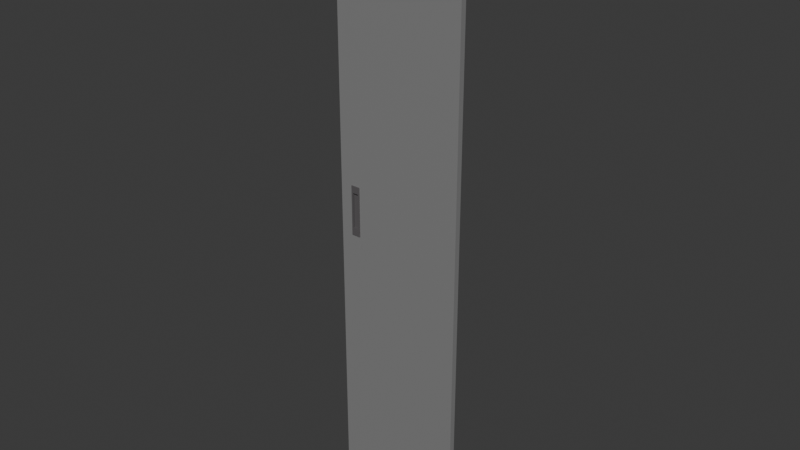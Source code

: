 # Source: blend.blend  (saved by Blender 5.2.44; exported with 4.5.12 LTS)
import bpy
from mathutils import Matrix  # noqa: F401  (used for matrix-valued properties, if any)

bpy.ops.wm.read_factory_settings(use_empty=True)
scene = bpy.context.scene
scene.name = 'Scene'

# ---- collections
col_collection = bpy.data.collections.new('Collection'); scene.collection.children.link(col_collection)

# ---- materials (node trees are filled in below, after node groups)
mat_material_001 = bpy.data.materials.new('Material.001')
mat_material_001.alpha_threshold = 0.0
mat_material_001.use_backface_culling_lightprobe_volume = False
mat_material_001.roughness = 0.5
mat_material_001.line_color = (0.0, 0.0, 0.0, 1.0)
mat_x = bpy.data.materials.new('マテリアル')

# ---- material node trees
mat_material_001.use_nodes = True; mat_material_001.node_tree.nodes.clear()
_N = mat_material_001.node_tree.nodes; _L = mat_material_001.node_tree.links
n0 = _N.new('ShaderNodeOutputMaterial'); n0.name = 'Material Output'; n0.location = (200, 100)
n1 = _N.new('ShaderNodeBsdfPrincipled'); n1.name = 'Principled BSDF'; n1.location = (-200, 100)
n1.inputs[0].default_value = (0.4179, 0.4179, 0.4179, 1.0)
n1.inputs[1].default_value = 0.5213
n1.inputs[10].default_value = 0.005
_L.new(n1.outputs[0], n0.inputs[0])
n0.is_active_output = True
mat_x.use_nodes = True; mat_x.node_tree.nodes.clear()
_N = mat_x.node_tree.nodes; _L = mat_x.node_tree.links
n0 = _N.new('ShaderNodeBsdfPrincipled'); n0.name = 'プリンシプルBSDF'; n0.location = (-200, 100)
n0.inputs[0].default_value = (0.1107, 0.1039, 0.1077, 1.0)
n0.inputs[10].default_value = 0.005
n1 = _N.new('ShaderNodeOutputMaterial'); n1.name = 'マテリアル出力'; n1.location = (200, 100)
_L.new(n0.outputs[0], n1.inputs[0])
n1.is_active_output = True

# ---- world
world_world = bpy.data.worlds.new('World'); scene.world = world_world
world_world.use_nodes = True; world_world.node_tree.nodes.clear()
_N = world_world.node_tree.nodes; _L = world_world.node_tree.links
n0 = _N.new('ShaderNodeOutputWorld'); n0.name = 'World Output'; n0.location = (200, 100)
n1 = _N.new('ShaderNodeBackground'); n1.name = 'Background'; n1.location = (-200, 100)
n1.inputs[0].default_value = (0.05088, 0.05088, 0.05088, 1.0)
_L.new(n1.outputs[0], n0.inputs[0])
n0.is_active_output = True
world_world.color = (0.05088, 0.05088, 0.05088)
world_world.sun_shadow_jitter_overblur = 0.0

# ---- meshes
me_cube_001 = bpy.data.meshes.new('Cube.001')
me_cube_001.from_pydata([(1.0, 1.0, 1.0), (1.0, 1.0, -1.0), (1.0, -1.0, 1.0), (-0.7956, -0.3744, -0.07286), (1.0, -1.0, -1.0), (-0.7956, -0.3744, 0.07286), (-1.0, 1.0, 1.0), (-0.6848, -0.3744, -0.07286), (-1.0, 1.0, -1.0), (-0.6848, -0.3744, 0.07286), (-1.0, -1.0, 1.0), (-1.0, -1.0, -1.0), (-0.7956, -1.0, 0.07286), (-0.7885, -1.0, 0.07286), (-0.7956, -1.0, -0.07286), (-0.7885, -1.0, -0.07286), (-0.6848, -1.0, 0.07286), (-0.6848, -1.0, -0.07286)], [], [(0, 6, 10, 2), (12, 13, 10, 11, 15, 14), (15, 11, 4, 2, 10, 13, 16, 17), (11, 10, 6, 8), (8, 1, 4, 11), (1, 0, 2, 4), (8, 6, 0, 1), (3, 5, 12, 14), (3, 7, 9, 5), (16, 9, 7, 17), (17, 7, 3, 14, 15), (5, 9, 16, 13, 12)])
me_cube_001.polygons.foreach_set('material_index', [0, 0, 0, 0, 0, 0, 0, 1, 1, 1, 1, 1])
_uv = me_cube_001.uv_layers.new(name='UVMap')
_uv.uv.foreach_set('vector', [0.625, 0.5, 0.875, 0.5, 0.875, 0.75, 0.625, 0.75, 0.5091, 0.9744, 0.5091, 0.9736, 0.625, 1.0, 0.375, 1.0, 0.4909, 0.9736, 0.4909, 0.9744, 0.4909, 0.9736, 0.375, 1.0, 0.375, 0.75, 0.625, 0.75, 0.625, 1.0, 0.5091, 0.9736, 0.5091, 0.9606, 0.4909, 0.9606, 0.375, 0.0, 0.625, 0.0, 0.625, 0.25, 0.375, 0.25, 0.125, 0.5, 0.375, 0.5, 0.375, 0.75, 0.125, 0.75, 0.375, 0.5, 0.625, 0.5, 0.625, 0.75, 0.375, 0.75, 0.375, 0.25, 0.625, 0.25, 0.625, 0.5, 0.375, 0.5, 0.0, 0.0, 0.0, 0.0, 0.0, 0.0, 0.0, 0.0, 0.0, 0.0, 0.0, 0.0, 0.0, 0.0, 0.0, 0.0, 0.0, 0.0, 0.0, 0.0, 0.0, 0.0, 0.0, 0.0, 0.0, 0.0, 0.0, 0.0, 0.0, 0.0, 0.0, 0.0, 0.0, 0.0, 0.0, 0.0, 0.0, 0.0, 0.0, 0.0, 0.0, 0.0, 0.0, 0.0])
_uv.active_render = True
_uv = me_cube_001.uv_layers.new(name='UVマップ')
_uv.uv.foreach_set('vector', [0.0, 0.0, 0.0, 0.0, 0.0, 0.0, 0.0, 0.0, 0.0, 0.0, 0.0, 0.0, 0.0, 0.0, 0.0, 0.0, 0.0, 0.0, 0.0, 0.0, 0.0, 0.0, 0.0, 0.0, 0.0, 0.0, 0.0, 0.0, 0.0, 0.0, 0.0, 0.0, 0.0, 0.0, 0.0, 0.0, 0.0, 0.0, 0.0, 0.0, 0.0, 0.0, 0.0, 0.0, 0.0, 0.0, 0.0, 0.0, 0.0, 0.0, 0.0, 0.0, 0.0, 0.0, 0.0, 0.0, 0.0, 0.0, 0.0, 0.0, 0.0, 0.0, 0.0, 0.0, 0.0, 0.0, 0.0, 0.0, 0.375, 0.25, 0.625, 0.25, 0.625, 0.1543, 0.375, 0.1543, 0.375, 0.25, 0.375, 0.5, 0.625, 0.5, 0.625, 0.25, 0.625, 0.5957, 0.625, 0.5, 0.375, 0.5, 0.375, 0.5957, 0.375, 0.5957, 0.375, 0.5, 0.125, 0.5, 0.125, 0.5957, 0.141, 0.5957, 0.875, 0.5, 0.625, 0.5, 0.625, 0.5957, 0.859, 0.5957, 0.875, 0.5957])
me_cube_001.materials.append(mat_material_001)
me_cube_001.materials.append(None)
me_cube_001.use_mirror_vertex_groups = False
me_cube_001.update()
me_x = bpy.data.meshes.new('立方体')
me_x.from_pydata([(-1.0, -1.0, -1.0), (-1.0, -1.0, 1.0), (-1.0, 1.0, -1.0), (-0.6467, -0.2781, -0.7091), (-1.0, 1.0, 1.0), (-0.6467, -0.2781, 0.7091), (1.0, -1.0, -1.0), (1.0, -1.0, 1.0), (1.0, 1.0, -1.0), (0.6467, -0.2781, -0.7091), (1.0, 1.0, 1.0), (0.6467, -0.2781, 0.7091), (-0.6467, -1.0, 0.7091), (0.6467, -1.0, 0.7091), (-0.6467, -1.0, -0.7091), (0.6467, -1.0, -0.7091)], [], [(0, 1, 4, 2), (2, 4, 10, 8), (8, 10, 7, 6), (15, 6, 7, 1, 0, 14, 12, 13), (14, 0, 6, 15), (2, 8, 6, 0), (10, 4, 1, 7), (3, 5, 12, 14), (3, 9, 11, 5), (11, 9, 15, 13), (15, 9, 3, 14), (12, 5, 11, 13)])
_uv = me_x.uv_layers.new(name='UVマップ')
_uv.uv.foreach_set('vector', [0.375, 0.0, 0.625, 0.0, 0.625, 0.25, 0.375, 0.25, 0.375, 0.25, 0.625, 0.25, 0.625, 0.5, 0.375, 0.5, 0.375, 0.5, 0.625, 0.5, 0.625, 0.75, 0.375, 0.75, 0.4114, 0.7942, 0.375, 0.75, 0.625, 0.75, 0.625, 1.0, 0.375, 1.0, 0.4114, 0.9558, 0.5886, 0.9558, 0.5886, 0.7942, 0.4114, 0.9558, 0.375, 1.0, 0.375, 0.75, 0.4114, 0.7942, 0.125, 0.5, 0.375, 0.5, 0.375, 0.75, 0.125, 0.75, 0.625, 0.5, 0.875, 0.5, 0.875, 0.75, 0.625, 0.75, 0.375, 0.25, 0.625, 0.25, 0.625, 0.1105, 0.375, 0.1105, 0.375, 0.25, 0.375, 0.5, 0.625, 0.5, 0.625, 0.25, 0.625, 0.5, 0.375, 0.5, 0.375, 0.6395, 0.625, 0.6395, 0.375, 0.6395, 0.375, 0.5, 0.125, 0.5, 0.125, 0.6395, 0.875, 0.6395, 0.875, 0.5, 0.625, 0.5, 0.625, 0.6395])
me_x.materials.append(mat_x)
me_x.update()
me_002 = bpy.data.meshes.new('立方体.002')
me_002.from_pydata([(-0.736, -0.736, -1.0), (-0.736, -1.0, -0.736), (-1.0, -0.736, -0.736), (-0.736, -0.837, -0.9799), (-0.736, -0.9227, -0.9227), (-0.837, -0.736, -0.9799), (-0.8395, -0.8395, -0.9556), (-0.8343, -0.9092, -0.9092), (-0.8884, -0.8884, -0.8884), (-0.837, -0.9799, -0.736), (-0.9227, -0.9227, -0.736), (-0.736, -0.9799, -0.837), (-0.8395, -0.9556, -0.8395), (-0.9092, -0.9092, -0.8343), (-0.9799, -0.736, -0.837), (-0.9227, -0.736, -0.9227), (-0.9799, -0.837, -0.736), (-0.9556, -0.8395, -0.8395), (-0.9092, -0.8343, -0.9092), (-0.736, -1.0, 0.736), (-0.736, -0.736, 1.0), (-1.0, -0.736, 0.736), (-0.736, -0.9799, 0.837), (-0.736, -0.9227, 0.9227), (-0.837, -0.9799, 0.736), (-0.8395, -0.9556, 0.8395), (-0.8343, -0.9092, 0.9092), (-0.8884, -0.8884, 0.8884), (-0.837, -0.736, 0.9799), (-0.9227, -0.736, 0.9227), (-0.736, -0.837, 0.9799), (-0.8395, -0.8395, 0.9556), (-0.9092, -0.8343, 0.9092), (-0.9799, -0.837, 0.736), (-0.9227, -0.9227, 0.736), (-0.9799, -0.736, 0.837), (-0.9556, -0.8395, 0.8395), (-0.9092, -0.9092, 0.8343), (-0.736, 0.736, -1.0), (-1.0, 0.736, -0.736), (-0.736, 1.0, -0.736), (-0.837, 0.736, -0.9799), (-0.9227, 0.736, -0.9227), (-0.736, 0.837, -0.9799), (-0.8395, 0.8395, -0.9556), (-0.9092, 0.8343, -0.9092), (-0.8884, 0.8884, -0.8884), (-0.9799, 0.837, -0.736), (-0.9227, 0.9227, -0.736), (-0.9799, 0.736, -0.837), (-0.9556, 0.8395, -0.8395), (-0.9092, 0.9092, -0.8343), (-0.736, 0.9799, -0.837), (-0.736, 0.9227, -0.9227), (-0.837, 0.9799, -0.736), (-0.8395, 0.9556, -0.8395), (-0.8343, 0.9092, -0.9092), (-0.736, 0.736, 1.0), (-0.736, 1.0, 0.736), (-1.0, 0.736, 0.736), (-0.736, 0.837, 0.9799), (-0.736, 0.9227, 0.9227), (-0.837, 0.736, 0.9799), (-0.8395, 0.8395, 0.9556), (-0.8343, 0.9092, 0.9092), (-0.8884, 0.8884, 0.8884), (-0.837, 0.9799, 0.736), (-0.9227, 0.9227, 0.736), (-0.736, 0.9799, 0.837), (-0.8395, 0.9556, 0.8395), (-0.9092, 0.9092, 0.8343), (-0.9799, 0.736, 0.837), (-0.9227, 0.736, 0.9227), (-0.9799, 0.837, 0.736), (-0.9556, 0.8395, 0.8395), (-0.9092, 0.8343, 0.9092), (0.736, -0.736, -1.0), (1.0, -0.736, -0.736), (0.736, -1.0, -0.736), (0.837, -0.736, -0.9799), (0.9227, -0.736, -0.9227), (0.736, -0.837, -0.9799), (0.8395, -0.8395, -0.9556), (0.9092, -0.8343, -0.9092), (0.8884, -0.8884, -0.8884), (0.9799, -0.837, -0.736), (0.9227, -0.9227, -0.736), (0.9799, -0.736, -0.837), (0.9556, -0.8395, -0.8395), (0.9092, -0.9092, -0.8343), (0.736, -0.9799, -0.837), (0.736, -0.9227, -0.9227), (0.837, -0.9799, -0.736), (0.8395, -0.9556, -0.8395), (0.8343, -0.9092, -0.9092), (0.736, -0.736, 1.0), (0.736, -1.0, 0.736), (1.0, -0.736, 0.736), (0.736, -0.837, 0.9799), (0.736, -0.9227, 0.9227), (0.837, -0.736, 0.9799), (0.8395, -0.8395, 0.9556), (0.8343, -0.9092, 0.9092), (0.8884, -0.8884, 0.8884), (0.837, -0.9799, 0.736), (0.9227, -0.9227, 0.736), (0.736, -0.9799, 0.837), (0.8395, -0.9556, 0.8395), (0.9092, -0.9092, 0.8343), (0.9799, -0.736, 0.837), (0.9227, -0.736, 0.9227), (0.9799, -0.837, 0.736), (0.9556, -0.8395, 0.8395), (0.9092, -0.8343, 0.9092), (0.736, 0.736, -1.0), (0.736, 1.0, -0.736), (1.0, 0.736, -0.736), (0.736, 0.837, -0.9799), (0.736, 0.9227, -0.9227), (0.837, 0.736, -0.9799), (0.8395, 0.8395, -0.9556), (0.8343, 0.9092, -0.9092), (0.8884, 0.8884, -0.8884), (0.837, 0.9799, -0.736), (0.9227, 0.9227, -0.736), (0.736, 0.9799, -0.837), (0.8395, 0.9556, -0.8395), (0.9092, 0.9092, -0.8343), (0.9799, 0.736, -0.837), (0.9227, 0.736, -0.9227), (0.9799, 0.837, -0.736), (0.9556, 0.8395, -0.8395), (0.9092, 0.8343, -0.9092), (0.736, 0.736, 1.0), (1.0, 0.736, 0.736), (0.736, 1.0, 0.736), (0.837, 0.736, 0.9799), (0.9227, 0.736, 0.9227), (0.736, 0.837, 0.9799), (0.8395, 0.8395, 0.9556), (0.9092, 0.8343, 0.9092), (0.8884, 0.8884, 0.8884), (0.9799, 0.837, 0.736), (0.9227, 0.9227, 0.736), (0.9799, 0.736, 0.837), (0.9556, 0.8395, 0.8395), (0.9092, 0.9092, 0.8343), (0.736, 0.9799, 0.837), (0.736, 0.9227, 0.9227), (0.837, 0.9799, 0.736), (0.8395, 0.9556, 0.8395), (0.8343, 0.9092, 0.9092)], [], [(0, 3, 6, 5), (3, 4, 7, 6), (5, 6, 18, 15), (6, 7, 8, 18), (1, 9, 12, 11), (9, 10, 13, 12), (11, 12, 7, 4), (12, 13, 8, 7), (2, 14, 17, 16), (14, 15, 18, 17), (16, 17, 13, 10), (17, 18, 8, 13), (19, 22, 25, 24), (22, 23, 26, 25), (24, 25, 37, 34), (25, 26, 27, 37), (20, 28, 31, 30), (28, 29, 32, 31), (30, 31, 26, 23), (31, 32, 27, 26), (21, 33, 36, 35), (33, 34, 37, 36), (35, 36, 32, 29), (36, 37, 27, 32), (38, 41, 44, 43), (41, 42, 45, 44), (43, 44, 56, 53), (44, 45, 46, 56), (39, 47, 50, 49), (47, 48, 51, 50), (49, 50, 45, 42), (50, 51, 46, 45), (40, 52, 55, 54), (52, 53, 56, 55), (54, 55, 51, 48), (55, 56, 46, 51), (57, 60, 63, 62), (60, 61, 64, 63), (62, 63, 75, 72), (63, 64, 65, 75), (58, 66, 69, 68), (66, 67, 70, 69), (68, 69, 64, 61), (69, 70, 65, 64), (59, 71, 74, 73), (71, 72, 75, 74), (73, 74, 70, 67), (74, 75, 65, 70), (76, 79, 82, 81), (79, 80, 83, 82), (81, 82, 94, 91), (82, 83, 84, 94), (77, 85, 88, 87), (85, 86, 89, 88), (87, 88, 83, 80), (88, 89, 84, 83), (78, 90, 93, 92), (90, 91, 94, 93), (92, 93, 89, 86), (93, 94, 84, 89), (95, 98, 101, 100), (98, 99, 102, 101), (100, 101, 113, 110), (101, 102, 103, 113), (96, 104, 107, 106), (104, 105, 108, 107), (106, 107, 102, 99), (107, 108, 103, 102), (97, 109, 112, 111), (109, 110, 113, 112), (111, 112, 108, 105), (112, 113, 103, 108), (114, 117, 120, 119), (117, 118, 121, 120), (119, 120, 132, 129), (120, 121, 122, 132), (115, 123, 126, 125), (123, 124, 127, 126), (125, 126, 121, 118), (126, 127, 122, 121), (116, 128, 131, 130), (128, 129, 132, 131), (130, 131, 127, 124), (131, 132, 122, 127), (133, 136, 139, 138), (136, 137, 140, 139), (138, 139, 151, 148), (139, 140, 141, 151), (134, 142, 145, 144), (142, 143, 146, 145), (144, 145, 140, 137), (145, 146, 141, 140), (135, 147, 150, 149), (147, 148, 151, 150), (149, 150, 146, 143), (150, 151, 141, 146), (38, 0, 5, 41), (41, 5, 15, 42), (42, 15, 14, 49), (49, 14, 2, 39), (1, 19, 24, 9), (9, 24, 34, 10), (10, 34, 33, 16), (16, 33, 21, 2), (20, 57, 62, 28), (28, 62, 72, 29), (29, 72, 71, 35), (35, 71, 59, 21), (58, 40, 54, 66), (66, 54, 48, 67), (67, 48, 47, 73), (73, 47, 39, 59), (114, 38, 43, 117), (117, 43, 53, 118), (118, 53, 52, 125), (125, 52, 40, 115), (57, 133, 138, 60), (60, 138, 148, 61), (61, 148, 147, 68), (68, 147, 135, 58), (134, 116, 130, 142), (142, 130, 124, 143), (143, 124, 123, 149), (149, 123, 115, 135), (76, 114, 119, 79), (79, 119, 129, 80), (80, 129, 128, 87), (87, 128, 116, 77), (133, 95, 100, 136), (136, 100, 110, 137), (137, 110, 109, 144), (144, 109, 97, 134), (96, 78, 92, 104), (104, 92, 86, 105), (105, 86, 85, 111), (111, 85, 77, 97), (0, 76, 81, 3), (3, 81, 91, 4), (4, 91, 90, 11), (11, 90, 78, 1), (95, 20, 30, 98), (98, 30, 23, 99), (99, 23, 22, 106), (106, 22, 19, 96), (38, 114, 76, 0), (2, 21, 59, 39), (78, 96, 19, 1), (133, 57, 20, 95), (40, 58, 135, 115), (116, 134, 97, 77)])
_uv = me_002.uv_layers.new(name='UVマップ')
_uv.uv.foreach_set('vector', [0.158, 0.717, 0.158, 0.7296, 0.1451, 0.7299, 0.1454, 0.717, 0.158, 0.7296, 0.158, 0.75, 0.1457, 0.75, 0.1451, 0.7299, 0.1454, 0.717, 0.1451, 0.7299, 0.125, 0.7293, 0.125, 0.717, 0.1451, 0.7299, 0.1457, 0.75, 0.1389, 0.75, 0.125, 0.7293, 0.408, 0.967, 0.408, 0.9796, 0.3951, 0.9799, 0.3954, 0.967, 0.408, 0.9796, 0.408, 1.0, 0.3957, 1.0, 0.3951, 0.9799, 0.3954, 0.967, 0.3951, 0.9799, 0.375, 0.9793, 0.375, 0.967, 0.3951, 0.9799, 0.3957, 1.0, 0.3889, 1.0, 0.375, 0.9793, 0.408, 0.033, 0.3954, 0.033, 0.3951, 0.02006, 0.408, 0.02037, 0.3954, 0.033, 0.375, 0.033, 0.375, 0.02071, 0.3951, 0.02006, 0.408, 0.02037, 0.3951, 0.02006, 0.3957, 0.0, 0.408, 0.0, 0.3951, 0.02006, 0.375, 0.02071, 0.375, 0.01395, 0.3957, 0.0, 0.592, 0.967, 0.6046, 0.967, 0.6049, 0.9799, 0.592, 0.9796, 0.6046, 0.967, 0.625, 0.967, 0.625, 0.9793, 0.6049, 0.9799, 0.592, 0.9796, 0.6049, 0.9799, 0.6043, 1.0, 0.592, 1.0, 0.6049, 0.9799, 0.625, 0.9793, 0.625, 0.9861, 0.6043, 1.0, 0.842, 0.717, 0.8546, 0.717, 0.8549, 0.7299, 0.842, 0.7296, 0.8546, 0.717, 0.875, 0.717, 0.875, 0.7293, 0.8549, 0.7299, 0.842, 0.7296, 0.8549, 0.7299, 0.8543, 0.75, 0.842, 0.75, 0.8549, 0.7299, 0.875, 0.7293, 0.875, 0.7361, 0.8543, 0.75, 0.592, 0.033, 0.592, 0.02037, 0.6049, 0.02006, 0.6046, 0.033, 0.592, 0.02037, 0.592, 0.0, 0.6043, 0.0, 0.6049, 0.02006, 0.6046, 0.033, 0.6049, 0.02006, 0.625, 0.02071, 0.625, 0.033, 0.6049, 0.02006, 0.6043, 0.0, 0.6111, 0.0, 0.625, 0.02071, 0.158, 0.533, 0.1454, 0.533, 0.1451, 0.5201, 0.158, 0.5204, 0.1454, 0.533, 0.125, 0.533, 0.125, 0.5207, 0.1451, 0.5201, 0.158, 0.5204, 0.1451, 0.5201, 0.1457, 0.5, 0.158, 0.5, 0.1451, 0.5201, 0.125, 0.5207, 0.125, 0.5139, 0.1457, 0.5, 0.408, 0.217, 0.408, 0.2296, 0.3951, 0.2299, 0.3954, 0.217, 0.408, 0.2296, 0.408, 0.25, 0.3957, 0.25, 0.3951, 0.2299, 0.3954, 0.217, 0.3951, 0.2299, 0.375, 0.2293, 0.375, 0.217, 0.3951, 0.2299, 0.3957, 0.25, 0.382, 0.257, 0.375, 0.2293, 0.408, 0.283, 0.3954, 0.283, 0.3951, 0.2701, 0.408, 0.2704, 0.3954, 0.283, 0.375, 0.283, 0.375, 0.2707, 0.3951, 0.2701, 0.408, 0.2704, 0.3951, 0.2701, 0.3957, 0.25, 0.408, 0.25, 0.3951, 0.2701, 0.375, 0.2707, 0.382, 0.257, 0.3957, 0.25, 0.842, 0.533, 0.842, 0.5204, 0.8549, 0.5201, 0.8546, 0.533, 0.842, 0.5204, 0.842, 0.5, 0.8543, 0.5, 0.8549, 0.5201, 0.8546, 0.533, 0.8549, 0.5201, 0.875, 0.5207, 0.875, 0.533, 0.8549, 0.5201, 0.8543, 0.5, 0.8611, 0.5, 0.875, 0.5207, 0.592, 0.283, 0.592, 0.2704, 0.6049, 0.2701, 0.6046, 0.283, 0.592, 0.2704, 0.592, 0.25, 0.6043, 0.25, 0.6049, 0.2701, 0.6046, 0.283, 0.6049, 0.2701, 0.625, 0.2707, 0.625, 0.283, 0.6049, 0.2701, 0.6043, 0.25, 0.618, 0.243, 0.625, 0.2707, 0.592, 0.217, 0.6046, 0.217, 0.6049, 0.2299, 0.592, 0.2296, 0.6046, 0.217, 0.625, 0.217, 0.625, 0.2293, 0.6049, 0.2299, 0.592, 0.2296, 0.6049, 0.2299, 0.6043, 0.25, 0.592, 0.25, 0.6049, 0.2299, 0.625, 0.2293, 0.618, 0.243, 0.6043, 0.25, 0.342, 0.717, 0.3546, 0.717, 0.3549, 0.7299, 0.342, 0.7296, 0.3546, 0.717, 0.375, 0.717, 0.375, 0.7293, 0.3549, 0.7299, 0.342, 0.7296, 0.3549, 0.7299, 0.3646, 0.7604, 0.3585, 0.7665, 0.3549, 0.7299, 0.375, 0.7293, 0.3796, 0.75, 0.3646, 0.7604, 0.408, 0.717, 0.408, 0.7296, 0.3951, 0.7299, 0.3954, 0.717, 0.408, 0.7296, 0.408, 0.75, 0.3957, 0.75, 0.3951, 0.7299, 0.3954, 0.717, 0.3951, 0.7299, 0.375, 0.7293, 0.375, 0.717, 0.3951, 0.7299, 0.3957, 0.75, 0.3796, 0.75, 0.375, 0.7293, 0.408, 0.783, 0.3954, 0.783, 0.3951, 0.7701, 0.408, 0.7704, 0.3954, 0.783, 0.3585, 0.7665, 0.3646, 0.7604, 0.3951, 0.7701, 0.408, 0.7704, 0.3951, 0.7701, 0.3957, 0.75, 0.408, 0.75, 0.3951, 0.7701, 0.3646, 0.7604, 0.3796, 0.75, 0.3957, 0.75, 0.658, 0.717, 0.658, 0.7296, 0.6451, 0.7299, 0.6454, 0.717, 0.658, 0.7296, 0.6415, 0.7665, 0.6354, 0.7604, 0.6451, 0.7299, 0.6454, 0.717, 0.6451, 0.7299, 0.625, 0.7293, 0.625, 0.717, 0.6451, 0.7299, 0.6354, 0.7604, 0.625, 0.7454, 0.625, 0.7293, 0.592, 0.783, 0.592, 0.7704, 0.6049, 0.7701, 0.6046, 0.783, 0.592, 0.7704, 0.592, 0.75, 0.6043, 0.75, 0.6049, 0.7701, 0.6046, 0.783, 0.6049, 0.7701, 0.6354, 0.7604, 0.6415, 0.7665, 0.6049, 0.7701, 0.6043, 0.75, 0.625, 0.7454, 0.6354, 0.7604, 0.592, 0.717, 0.6046, 0.717, 0.6049, 0.7299, 0.592, 0.7296, 0.6046, 0.717, 0.625, 0.717, 0.625, 0.7293, 0.6049, 0.7299, 0.592, 0.7296, 0.6049, 0.7299, 0.6043, 0.75, 0.592, 0.75, 0.6049, 0.7299, 0.625, 0.7293, 0.625, 0.7454, 0.6043, 0.75, 0.342, 0.533, 0.342, 0.5204, 0.3549, 0.5201, 0.3546, 0.533, 0.342, 0.5204, 0.3585, 0.4835, 0.3646, 0.4896, 0.3549, 0.5201, 0.3546, 0.533, 0.3549, 0.5201, 0.375, 0.5207, 0.375, 0.533, 0.3549, 0.5201, 0.3646, 0.4896, 0.375, 0.5046, 0.375, 0.5207, 0.408, 0.467, 0.408, 0.4796, 0.3951, 0.4799, 0.3954, 0.467, 0.408, 0.4796, 0.408, 0.5, 0.3957, 0.5, 0.3951, 0.4799, 0.3954, 0.467, 0.3951, 0.4799, 0.3646, 0.4896, 0.3585, 0.4835, 0.3951, 0.4799, 0.3957, 0.5, 0.375, 0.5046, 0.3646, 0.4896, 0.408, 0.533, 0.3954, 0.533, 0.3951, 0.5201, 0.408, 0.5204, 0.3954, 0.533, 0.375, 0.533, 0.375, 0.5207, 0.3951, 0.5201, 0.408, 0.5204, 0.3951, 0.5201, 0.3957, 0.5, 0.408, 0.5, 0.3951, 0.5201, 0.375, 0.5207, 0.375, 0.5046, 0.3957, 0.5, 0.658, 0.533, 0.6454, 0.533, 0.6451, 0.5201, 0.658, 0.5204, 0.6454, 0.533, 0.625, 0.533, 0.625, 0.5207, 0.6451, 0.5201, 0.658, 0.5204, 0.6451, 0.5201, 0.6354, 0.4896, 0.6415, 0.4835, 0.6451, 0.5201, 0.625, 0.5207, 0.6204, 0.5, 0.6354, 0.4896, 0.592, 0.533, 0.592, 0.5204, 0.6049, 0.5201, 0.6046, 0.533, 0.592, 0.5204, 0.592, 0.5, 0.6043, 0.5, 0.6049, 0.5201, 0.6046, 0.533, 0.6049, 0.5201, 0.625, 0.5207, 0.625, 0.533, 0.6049, 0.5201, 0.6043, 0.5, 0.6204, 0.5, 0.625, 0.5207, 0.592, 0.467, 0.6046, 0.467, 0.6049, 0.4799, 0.592, 0.4796, 0.6046, 0.467, 0.6415, 0.4835, 0.6354, 0.4896, 0.6049, 0.4799, 0.592, 0.4796, 0.6049, 0.4799, 0.6043, 0.5, 0.592, 0.5, 0.6049, 0.4799, 0.6354, 0.4896, 0.6204, 0.5, 0.6043, 0.5, 0.158, 0.533, 0.158, 0.717, 0.1454, 0.717, 0.1454, 0.533, 0.1454, 0.533, 0.1454, 0.717, 0.125, 0.717, 0.125, 0.533, 0.375, 0.217, 0.375, 0.033, 0.3954, 0.033, 0.3954, 0.217, 0.3954, 0.217, 0.3954, 0.033, 0.408, 0.033, 0.408, 0.217, 0.408, 0.967, 0.592, 0.967, 0.592, 0.9796, 0.408, 0.9796, 0.408, 0.9796, 0.592, 0.9796, 0.592, 1.0, 0.408, 1.0, 0.408, 0.0, 0.592, 0.0, 0.592, 0.02037, 0.408, 0.02037, 0.408, 0.02037, 0.592, 0.02037, 0.592, 0.033, 0.408, 0.033, 0.842, 0.717, 0.842, 0.533, 0.8546, 0.533, 0.8546, 0.717, 0.8546, 0.717, 0.8546, 0.533, 0.875, 0.533, 0.875, 0.717, 0.625, 0.033, 0.625, 0.217, 0.6046, 0.217, 0.6046, 0.033, 0.6046, 0.033, 0.6046, 0.217, 0.592, 0.217, 0.592, 0.033, 0.592, 0.283, 0.408, 0.283, 0.408, 0.2704, 0.592, 0.2704, 0.592, 0.2704, 0.408, 0.2704, 0.408, 0.25, 0.592, 0.25, 0.592, 0.25, 0.408, 0.25, 0.408, 0.2296, 0.592, 0.2296, 0.592, 0.2296, 0.408, 0.2296, 0.408, 0.217, 0.592, 0.217, 0.342, 0.533, 0.158, 0.533, 0.158, 0.5204, 0.342, 0.5204, 0.342, 0.5204, 0.158, 0.5204, 0.158, 0.5, 0.3585, 0.4835, 0.3585, 0.4835, 0.375, 0.283, 0.3954, 0.283, 0.3954, 0.467, 0.3954, 0.467, 0.3954, 0.283, 0.408, 0.283, 0.408, 0.467, 0.842, 0.533, 0.658, 0.533, 0.658, 0.5204, 0.842, 0.5204, 0.842, 0.5204, 0.658, 0.5204, 0.6415, 0.4835, 0.842, 0.5, 0.625, 0.283, 0.6415, 0.4835, 0.6046, 0.467, 0.6046, 0.283, 0.6046, 0.283, 0.6046, 0.467, 0.592, 0.467, 0.592, 0.283, 0.592, 0.533, 0.408, 0.533, 0.408, 0.5204, 0.592, 0.5204, 0.592, 0.5204, 0.408, 0.5204, 0.408, 0.5, 0.592, 0.5, 0.592, 0.5, 0.408, 0.5, 0.408, 0.4796, 0.592, 0.4796, 0.592, 0.4796, 0.408, 0.4796, 0.408, 0.467, 0.592, 0.467, 0.342, 0.717, 0.342, 0.533, 0.3546, 0.533, 0.3546, 0.717, 0.3546, 0.717, 0.3546, 0.533, 0.375, 0.533, 0.375, 0.717, 0.375, 0.717, 0.375, 0.533, 0.3954, 0.533, 0.3954, 0.717, 0.3954, 0.717, 0.3954, 0.533, 0.408, 0.533, 0.408, 0.717, 0.658, 0.533, 0.658, 0.717, 0.6454, 0.717, 0.6454, 0.533, 0.6454, 0.533, 0.6454, 0.717, 0.625, 0.717, 0.625, 0.533, 0.625, 0.533, 0.625, 0.717, 0.6046, 0.717, 0.6046, 0.533, 0.6046, 0.533, 0.6046, 0.717, 0.592, 0.717, 0.592, 0.533, 0.592, 0.783, 0.408, 0.783, 0.408, 0.7704, 0.592, 0.7704, 0.592, 0.7704, 0.408, 0.7704, 0.408, 0.75, 0.592, 0.75, 0.592, 0.75, 0.408, 0.75, 0.408, 0.7296, 0.592, 0.7296, 0.592, 0.7296, 0.408, 0.7296, 0.408, 0.717, 0.592, 0.717, 0.158, 0.717, 0.342, 0.717, 0.342, 0.7296, 0.158, 0.7296, 0.158, 0.7296, 0.342, 0.7296, 0.3585, 0.7665, 0.158, 0.75, 0.375, 0.967, 0.3585, 0.7665, 0.3954, 0.783, 0.3954, 0.967, 0.3954, 0.967, 0.3954, 0.783, 0.408, 0.783, 0.408, 0.967, 0.658, 0.717, 0.842, 0.717, 0.842, 0.7296, 0.658, 0.7296, 0.658, 0.7296, 0.842, 0.7296, 0.842, 0.75, 0.6415, 0.7665, 0.6415, 0.7665, 0.625, 0.967, 0.6046, 0.967, 0.6046, 0.783, 0.6046, 0.783, 0.6046, 0.967, 0.592, 0.967, 0.592, 0.783, 0.158, 0.533, 0.342, 0.533, 0.342, 0.717, 0.158, 0.717, 0.408, 0.033, 0.592, 0.033, 0.592, 0.217, 0.408, 0.217, 0.408, 0.783, 0.592, 0.783, 0.592, 0.967, 0.408, 0.967, 0.658, 0.533, 0.842, 0.533, 0.842, 0.717, 0.658, 0.717, 0.408, 0.283, 0.592, 0.283, 0.592, 0.467, 0.408, 0.467, 0.408, 0.533, 0.592, 0.533, 0.592, 0.717, 0.408, 0.717])
me_002.update()
me_003 = bpy.data.meshes.new('立方体.003')
me_003.from_pydata([(-1.0, -1.0, -1.0), (-1.0, -1.0, 1.0), (-1.0, 1.0, -1.0), (-1.0, 1.0, 1.0), (0.4623, -0.8238, -0.8456), (1.0, -1.0, -1.0), (1.0, 1.0, -1.0), (1.0, -1.0, 0.2907), (0.8651, -0.8093, 0.6427), (0.2907, -1.0, 1.0), (0.6427, -0.8093, 0.8651), (0.2907, 1.0, 1.0), (0.6427, 0.8093, 0.8651), (0.8651, 0.8093, 0.6427), (1.0, 1.0, 0.2907), (0.4646, -0.8736, -0.6571), (0.4923, -0.9903, -0.1637), (0.4788, -0.9584, -0.3122), (0.4692, -0.9182, -0.4822), (0.4623, 0.5042, -0.8456), (0.4651, 0.6029, -0.8971), (0.4646, 0.554, -0.6571), (0.4704, 0.6973, -0.4913), (0.4833, 0.8267, -0.3476), (0.502, 0.9293, -0.2402), (0.5247, 0.9952, -0.1795), (0.4705, 0.6642, -1.0), (0.4747, 0.7057, -1.0), (0.4737, 0.701, -1.0), (0.4898, 0.8075, -1.0), (0.5107, 0.885, -1.0), (0.4953, 0.8218, -1.0), (0.5206, 0.8939, -1.0), (0.5343, 0.9247, -1.0), (0.854, 1.0, -1.0), (0.5666, 1.0, -1.0), (0.4705, -0.8238, -1.0), (0.854, -1.0, -1.0), (0.5137, -1.0, -1.0), (0.4999, -1.0, -0.1107), (0.5022, -1.0, -0.4737), (0.508, -1.0, -0.8265), (0.5085, -1.0, -0.05238), (0.5137, -1.0, -0.9995), (0.5114, -1.0, -0.9464), (0.5086, -1.0, -0.05201), (0.8126, -1.0, -0.7133), (0.7721, -1.0, -0.4583), (0.7337, -1.0, -0.2413), (0.6979, -1.0, -0.06622), (0.6655, -1.0, 0.06405), (0.5257, -1.0, 0.0123), (0.5259, -1.0, 0.01239), (0.5263, -1.0, 0.01537), (0.6368, -1.0, 0.1473), (0.593, -1.0, 0.1676), (0.6125, -1.0, 0.182), (0.5463, 1.0, -0.3308), (0.5299, 1.0, -0.1778), (0.5451, 1.0, -0.2911), (0.549, 1.0, -0.1699), (0.593, 1.0, 0.1676), (0.5924, 1.0, 0.1662), (0.6368, 1.0, 0.1473), (0.6125, 1.0, 0.182), (0.8126, 1.0, -0.7133), (0.7721, 1.0, -0.4583), (0.7337, 1.0, -0.2413), (0.6979, 1.0, -0.06622), (0.6655, 1.0, 0.06405)], [], [(0, 1, 3, 2), (32, 30, 31, 29, 27, 28, 26, 36, 38, 0, 2, 35, 33), (6, 5, 37, 34), (14, 11, 12, 13), (11, 9, 10, 12), (9, 7, 8, 10), (7, 14, 13, 8), (37, 5, 7, 9, 1, 0, 38, 43, 44, 41, 40, 39, 42, 45, 51, 52, 53, 55, 56, 54, 50, 49, 48, 47, 46), (12, 10, 8, 13), (6, 14, 7, 5), (11, 3, 1, 9), (59, 57, 35, 2, 3, 11, 14, 6, 34, 65, 66, 67, 68, 69, 63, 64, 61, 62, 60, 58), (34, 37, 46, 65), (47, 66, 65, 46), (48, 67, 66, 47), (49, 68, 67, 48), (50, 69, 68, 49), (54, 63, 69, 50), (56, 64, 63, 54), (56, 55, 61, 64), (39, 40, 16), (17, 16, 40, 41), (18, 17, 41, 44), (15, 18, 44, 43), (19, 20, 22, 21), (20, 26, 28, 23, 22), (29, 24, 23, 28, 27), (31, 30, 25, 24, 29), (58, 25, 30, 32, 33, 57, 59), (25, 58, 60, 52, 51, 45), (16, 24, 25, 45, 42, 39), (16, 17, 23, 24), (17, 18, 22, 23), (18, 15, 21, 22), (43, 38, 36, 4, 15), (15, 4, 19, 21), (55, 53, 52, 60, 62, 61), (57, 33, 35), (26, 20, 19, 4, 36)])
_uv = me_003.uv_layers.new(name='UVマップ')
_uv.uv.foreach_set('vector', [0.375, 0.0, 0.625, 0.0, 0.625, 0.25, 0.375, 0.25, 0.3151, 0.5133, 0.3138, 0.5144, 0.3119, 0.5223, 0.3112, 0.5241, 0.3093, 0.5368, 0.3092, 0.5374, 0.3088, 0.542, 0.3088, 0.728, 0.3142, 0.75, 0.125, 0.75, 0.125, 0.5, 0.3208, 0.5, 0.3168, 0.5094, 0.375, 0.5, 0.375, 0.75, 0.3568, 0.75, 0.3568, 0.5, 0.5363, 0.5, 0.6781, 0.4644, 0.6379, 0.5115, 0.5916, 0.5196, 0.6781, 0.4644, 0.6781, 0.7856, 0.6379, 0.7385, 0.6379, 0.5115, 0.6781, 0.7856, 0.5363, 0.75, 0.5916, 0.7304, 0.6379, 0.7385, 0.5363, 0.75, 0.5363, 0.5, 0.5916, 0.5196, 0.5916, 0.7304, 0.375, 0.7682, 0.375, 0.75, 0.5363, 0.75, 0.6781, 0.7856, 0.625, 1.0, 0.375, 1.0, 0.375, 0.8108, 0.3751, 0.8108, 0.3821, 0.8107, 0.3978, 0.8104, 0.444, 0.809, 0.4926, 0.8061, 0.5005, 0.8044, 0.5006, 0.8043, 0.5094, 0.8015, 0.5094, 0.8014, 0.5098, 0.8013, 0.5306, 0.7912, 0.5323, 0.7889, 0.5267, 0.7871, 0.5144, 0.7854, 0.4961, 0.7834, 0.4727, 0.7805, 0.4444, 0.7768, 0.4118, 0.7725, 0.6379, 0.5115, 0.6379, 0.7385, 0.5916, 0.7304, 0.5916, 0.5196, 0.375, 0.5, 0.5363, 0.5, 0.5363, 0.75, 0.375, 0.75, 0.6781, 0.4644, 0.875, 0.5, 0.875, 0.75, 0.6781, 0.7856, 0.4679, 0.4474, 0.4626, 0.4472, 0.375, 0.4458, 0.375, 0.25, 0.625, 0.25, 0.6781, 0.4644, 0.5363, 0.5, 0.375, 0.5, 0.375, 0.4818, 0.4118, 0.4775, 0.4444, 0.4732, 0.4727, 0.4695, 0.4961, 0.4666, 0.5144, 0.4646, 0.5267, 0.4629, 0.5323, 0.4611, 0.5306, 0.4588, 0.5304, 0.4587, 0.484, 0.4489, 0.4831, 0.4466, 0.3512, 0.4888, 0.3512, 0.7612, 0.3592, 0.7582, 0.3592, 0.4918, 0.3834, 0.7555, 0.3834, 0.4945, 0.3592, 0.4918, 0.3592, 0.7582, 0.4078, 0.7532, 0.4078, 0.4968, 0.3834, 0.4945, 0.3834, 0.7555, 0.4168, 0.7513, 0.4168, 0.4987, 0.4078, 0.4968, 0.4078, 0.7532, 0.4265, 0.7498, 0.4265, 0.5002, 0.4168, 0.4987, 0.4168, 0.7513, 0.4368, 0.7487, 0.4368, 0.5013, 0.4265, 0.5002, 0.4265, 0.7498, 0.4474, 0.748, 0.4474, 0.502, 0.4368, 0.5013, 0.4368, 0.7487, 0.4474, 0.748, 0.4583, 0.7478, 0.4583, 0.5022, 0.4474, 0.502, 0.5214, 0.7478, 0.5449, 0.7513, 0.5282, 0.7466, 0.5431, 0.7427, 0.5282, 0.7466, 0.5449, 0.7513, 0.5661, 0.7547, 0.5572, 0.7378, 0.5431, 0.7427, 0.5661, 0.7547, 0.5726, 0.7559, 0.569, 0.7323, 0.5572, 0.7378, 0.5726, 0.7559, 0.5751, 0.7565, 0.5916, 0.5605, 0.5937, 0.5477, 0.5628, 0.5377, 0.5774, 0.5548, 0.5937, 0.5477, 0.598, 0.5395, 0.5963, 0.5349, 0.5459, 0.5229, 0.5628, 0.5377, 0.5898, 0.5188, 0.5303, 0.5071, 0.5459, 0.5229, 0.5963, 0.5349, 0.596, 0.5342, 0.5877, 0.5168, 0.5792, 0.5083, 0.5151, 0.4976, 0.5303, 0.5071, 0.5898, 0.5188, 0.5124, 0.4967, 0.5151, 0.4976, 0.5792, 0.5083, 0.5759, 0.5066, 0.5672, 0.502, 0.5146, 0.495, 0.5133, 0.4952, 0.5151, 0.4976, 0.5124, 0.4967, 0.502, 0.4956, 0.5013, 0.7477, 0.5014, 0.7477, 0.5138, 0.7478, 0.5282, 0.7466, 0.5303, 0.5071, 0.5151, 0.4976, 0.5138, 0.7478, 0.5138, 0.7478, 0.5214, 0.7478, 0.5282, 0.7466, 0.5459, 0.7434, 0.5459, 0.5229, 0.5303, 0.5071, 0.5459, 0.7434, 0.5628, 0.7398, 0.5628, 0.5377, 0.5459, 0.5229, 0.5628, 0.7398, 0.5774, 0.7354, 0.5774, 0.5548, 0.5628, 0.5377, 0.5761, 0.7569, 0.5761, 0.7569, 0.5984, 0.7316, 0.5916, 0.7304, 0.5774, 0.7354, 0.5774, 0.7354, 0.5916, 0.7304, 0.5916, 0.5605, 0.5774, 0.5548, 0.4583, 0.7478, 0.5006, 0.7477, 0.5013, 0.7477, 0.502, 0.4956, 0.4585, 0.5022, 0.4583, 0.5022, 0.5146, 0.495, 0.5672, 0.502, 0.5503, 0.4891, 0.598, 0.5395, 0.5937, 0.5477, 0.5916, 0.5605, 0.5916, 0.7304, 0.5984, 0.7316])
me_003.materials.append(None)
me_003.update()

# ---- objects
ob_cube_001 = bpy.data.objects.new('Cube.001', me_cube_001)
ob_x = bpy.data.objects.new('立方体', me_x)
ob_001 = bpy.data.objects.new('立方体.001', me_002)
ob_002 = bpy.data.objects.new('立方体.002', me_003)

# ---- transforms, parenting, visibility, modifiers, constraints
ob_cube_001.location = (0.0, -0.3563, 0.0)
ob_cube_001.scale = (0.4272, 0.0187, 1.949)
ob_cube_001.lock_rotations_4d = False
ob_cube_001.empty_display_type = 'ARROWS'
ob_cube_001.lineart.crease_threshold = 0.0
ob_x.location = (-0.3162, -0.3607, 0.0)
ob_x.scale = (0.02992, 0.01932, 0.1637)
ob_001.location = (-0.3232, -0.3279, 0.0)
ob_001.scale = (0.04171, 0.01644, 0.0286)
ob_002.location = (-0.3576, -0.3165, 0.03997)
ob_002.rotation_euler = (0.0, 0.7698, 0.0)
ob_002.scale = (-0.03935, -0.0009805, 0.008404)

# ---- collection membership
col_collection.objects.link(ob_cube_001)
col_collection.objects.link(ob_x)
col_collection.objects.link(ob_001)
col_collection.objects.link(ob_002)

# ---- scene / render settings (as saved in the file)
scene.frame_start = 1; scene.frame_end = 250; scene.frame_set(1)
scene.render.engine = 'BLENDER_EEVEE_NEXT'
scene.render.bake_bias = 0.0
scene.render.bake_samples = 0
scene.render.compositor_device = 'GPU'
scene.eevee.use_volume_custom_range = False
scene.eevee.fast_gi_thickness_near = 0.1
scene.eevee.fast_gi_thickness_far = 0.0
scene.eevee.ray_tracing_options.screen_trace_thickness = 0.1
bpy.context.view_layer.update()

# ---- added for rendering (the .blend has no active camera and no usable light): camera, sun
cam_auto = bpy.data.cameras.new('AutoCamera')
cam_auto.lens = 50.0
cam_auto.sensor_width = 36.0
cam_auto.clip_end = 1000.0
ob_auto_camera = bpy.data.objects.new('AutoCamera', cam_auto)
scene.collection.objects.link(ob_auto_camera)
ob_auto_camera.location = (3.69231, -4.77649, 2.95385)
ob_auto_camera.rotation_euler = (1.09748, -7.21219e-08, 0.694738)
scene.camera = ob_auto_camera
light_auto_sun = bpy.data.lights.new('AutoSun', 'SUN')
light_auto_sun.energy = 3.0
light_auto_sun.angle = 0.0523599
ob_auto_sun = bpy.data.objects.new('AutoSun', light_auto_sun)
scene.collection.objects.link(ob_auto_sun)
ob_auto_sun.rotation_euler = (0.872665, 0.174533, 0.523599)
bpy.context.view_layer.update()
